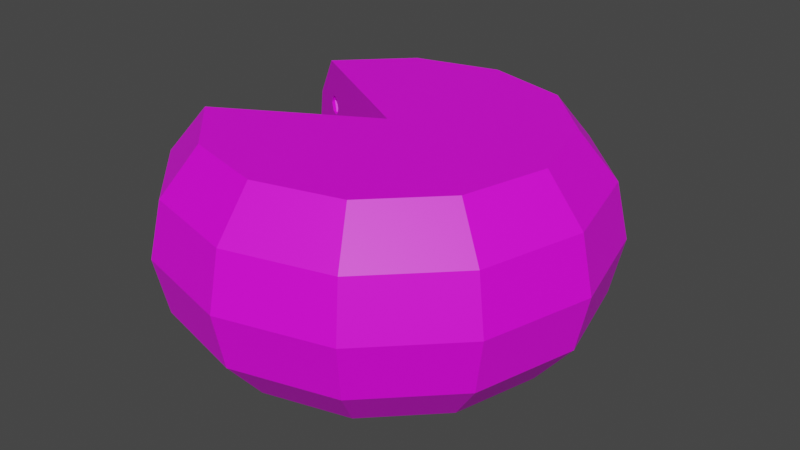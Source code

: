 # Source: Cheese_Big_Missing_Chunk_Holes.blend  (saved by Blender 2.91.10; exported with 4.5.12 LTS)
import bpy
from mathutils import Matrix  # noqa: F401  (used for matrix-valued properties, if any)

bpy.ops.wm.read_factory_settings(use_empty=True)
scene = bpy.context.scene
scene.name = 'Scene'

# ---- collections
col_collection = bpy.data.collections.new('Collection'); scene.collection.children.link(col_collection)

# ---- images (referenced by path relative to the original .blend; pixels are not part of the script)
import os
ASSET_DIR = os.environ.get("B2B_ASSET_DIR", "")  # directory of the original .blend (textures are referenced by path, not embedded)
HERE = os.path.dirname(os.path.abspath(__file__))  # packed textures are extracted next to this script under _unpacked/

def load_image(name, relpath, width, height, colorspace="sRGB"):
    """Load a texture the original file referenced (path relative to the .blend, or extracted next to this script)."""
    p = next((c for c in (os.path.join(HERE, relpath), os.path.join(ASSET_DIR, relpath)) if relpath and os.path.exists(c)), "")
    if p:
        img = bpy.data.images.load(p, check_existing=True)
        img.name = name
    else:  # same state as the original file: an image datablock whose file is absent (Cycles renders it pink)
        img = bpy.data.images.new(name, width, height)
        img.source = "FILE"
        img.filepath = "//" + (relpath or name)
    img.colorspace_settings.name = colorspace
    return img
img_color_png_007 = load_image('Color.png.007', 'Color.png', 1024, 1024, 'sRGB')

# ---- materials (node trees are filled in below, after node groups)
mat_material_007 = bpy.data.materials.new('Material.007')
mat_material_007.alpha_threshold = 0.0
mat_material_007.use_transparent_shadow = False
mat_material_007.line_color = (0.0, 0.0, 0.0, 1.0)

# ---- material node trees
mat_material_007.use_nodes = True; mat_material_007.node_tree.nodes.clear()
_N = mat_material_007.node_tree.nodes; _L = mat_material_007.node_tree.links
n0 = _N.new('ShaderNodeOutputMaterial'); n0.name = 'Material Output'; n0.location = (300, 300)
n1 = _N.new('ShaderNodeBsdfPrincipled'); n1.name = 'Principled BSDF'; n1.location = (10, 300)
n1.distribution = 'GGX'
n1.subsurface_method = 'BURLEY'
n1.inputs[3].default_value = 1.45
n1.inputs[27].default_value = (0.0, 0.0, 0.0, 1.0)
n1.inputs[28].default_value = 1.0
n2 = _N.new('ShaderNodeTexImage'); n2.name = 'Image Texture'; n2.location = (-280, 280)
n2.image = img_color_png_007
_L.new(n1.outputs[0], n0.inputs[0])
_L.new(n2.outputs[0], n1.inputs[0])
n0.is_active_output = True

# ---- world
world_world = bpy.data.worlds.new('World'); scene.world = world_world
world_world.use_nodes = True; world_world.node_tree.nodes.clear()
_N = world_world.node_tree.nodes; _L = world_world.node_tree.links
n0 = _N.new('ShaderNodeOutputWorld'); n0.name = 'World Output'; n0.location = (300, 300)
n1 = _N.new('ShaderNodeBackground'); n1.name = 'Background'; n1.location = (10, 300)
n1.inputs[0].default_value = (0.05088, 0.05088, 0.05088, 1.0)
_L.new(n1.outputs[0], n0.inputs[0])
n0.is_active_output = True
world_world.color = (0.05088, 0.05088, 0.05088)
world_world.use_sun_shadow = False
world_world.sun_shadow_jitter_overblur = 0.0

# ---- meshes
me_sphere_013 = bpy.data.meshes.new('Sphere.013')
me_sphere_013.from_pydata([(-0.2623, 0.1665, 0.03675), (-0.3171, 0.202, 0.1529), (-0.2455, 0.2297, 0.1529), (-0.197, 0.1701, 0.1529), (-0.2858, 0.2275, 0.3409), (-0.2116, 0.2077, 0.3409), (-0.2074, 0.131, 0.3409), (-0.2623, 0.1665, 0.457), (-0.1285, 0.1122, 0.5255), (-0.09957, 0.07316, 0.4497), (-0.135, 0.0961, 0.6764), (-0.08757, 0.08573, 0.6006), (-0.4315, 0.2551, 0.3952), (-0.4463, 0.2646, 0.4895), (-0.4141, 0.2796, 0.4579), (-0.3946, 0.2533, 0.4069), (-0.4185, 0.2687, 0.5595), (-0.3865, 0.2618, 0.5084), (-0.387, 0.2262, 0.4769), (-0.4017, 0.2358, 0.5712), (-0.1443, 0.1257, -0.4247), (-0.1203, 0.08853, -0.5352), (-0.1405, 0.1016, -0.2713), (-0.09674, 0.09489, -0.3819), (-0.458, 0.2722, -0.4612), (-0.4668, 0.2779, -0.3463), (-0.4339, 0.2964, -0.3944), (-0.4169, 0.2702, -0.4723), (-0.4312, 0.2794, -0.2863), (-0.4004, 0.2747, -0.3642), (-0.4037, 0.2371, -0.4124), (-0.4126, 0.2428, -0.2974), (-0.3409, 0.1928, -0.3613), (-0.3534, 0.2009, -0.1982), (-0.3066, 0.2272, -0.2665), (-0.2826, 0.19, -0.377), (-0.3028, 0.2031, -0.1132), (-0.2591, 0.1964, -0.2237), (-0.2863, -0.1824, -0.2817), (-0.2238, -0.1913, -0.1695), (-0.2755, -0.2446, -0.1695), (-0.3421, -0.2118, -0.1695), (-0.241, -0.2263, 0.01208), (-0.3141, -0.239, 0.01208), (-0.2305, -0.1529, 0.01208), (-0.2863, -0.1824, 0.1243), (-0.1404, -0.1054, 0.3658), (-0.08739, -0.1076, 0.3827), (-0.1185, -0.1427, 0.4559), (-0.1627, -0.1172, 0.5012), (-0.1123, -0.06037, 0.3827), (-0.07692, -0.1207, 0.5285), (-0.1235, -0.1266, 0.6017), (-0.1484, -0.07941, 0.6017), (-0.07306, -0.06984, 0.4832), (-0.09536, -0.08161, 0.6186), (-0.4224, -0.2542, 0.33), (-0.3867, -0.2557, 0.3413), (-0.4077, -0.2793, 0.3907), (-0.4374, -0.2621, 0.4211), (-0.3797, -0.2645, 0.4395), (-0.411, -0.2685, 0.4888), (-0.3771, -0.2303, 0.409), (-0.3921, -0.2382, 0.5001), (-0.1649, -0.1183, -0.5536), (-0.1086, -0.1206, -0.5688), (-0.135, -0.1543, -0.462), (-0.1777, -0.125, -0.396), (-0.08652, -0.1287, -0.4206), (-0.1292, -0.1315, -0.3139), (-0.08658, -0.07697, -0.4866), (-0.0993, -0.08369, -0.3291), (-0.4493, -0.2684, -0.4973), (-0.4096, -0.27, -0.508), (-0.4282, -0.2938, -0.4328), (-0.4583, -0.2731, -0.3862), (-0.3941, -0.2758, -0.4036), (-0.4242, -0.2777, -0.3283), (-0.3941, -0.2393, -0.4501), (-0.4031, -0.244, -0.3391), (-0.01025, 0.647, -0.0004183), (-0.01025, 0.5006, -0.8664), (0.2398, 0.4336, 0.8656), (0.2948, 0.5289, 0.4761), (0.313, 0.5604, -0.0004183), (0.2951, 0.5295, -0.4802), (0.2398, 0.4336, -0.8664), (-0.01025, 0.0006257, 0.8616), (0.4228, 0.2506, 0.8656), (0.5181, 0.3057, 0.4761), (0.5496, 0.3238, -0.0004183), (0.5186, 0.306, -0.4802), (0.4228, 0.2506, -0.8664), (0.4898, 0.0006257, 0.8656), (0.5998, 0.0006257, 0.4761), (0.6362, 0.0006258, -0.0004183), (0.6004, 0.0006258, -0.4802), (0.4898, 0.0006258, -0.8664), (0.4228, -0.2494, 0.8656), (0.5181, -0.3044, 0.4761), (0.5496, -0.3226, -0.0004183), (0.5186, -0.3047, -0.4802), (0.4228, -0.2494, -0.8664), (0.2398, -0.4324, 0.8656), (0.2948, -0.5277, 0.4761), (0.313, -0.5592, -0.0004183), (0.2951, -0.5282, -0.4802), (0.2398, -0.4324, -0.8664), (-0.01025, -0.4994, 0.8656), (-0.01025, -0.6094, 0.4761), (-0.01025, -0.6458, -0.0004183), (-0.01025, -0.61, -0.4802), (-0.01025, -0.4994, -0.8664), (-0.01025, 0.0006258, -0.8615), (-0.2602, -0.4324, 0.8656), (-0.3153, -0.5277, 0.4761), (-0.3335, -0.5592, -0.0004183), (-0.3156, -0.5282, -0.4802), (-0.2602, -0.4324, -0.8664), (-0.4433, -0.2494, 0.8656), (-0.5386, -0.3044, 0.4761), (-0.5701, -0.3226, -0.0004183), (-0.5391, -0.3047, -0.4802), (-0.4433, -0.2494, -0.8664), (-0.4433, 0.2506, 0.8656), (-0.5386, 0.3057, 0.4761), (-0.5701, 0.3238, -0.0004183), (-0.5391, 0.306, -0.4802), (-0.4433, 0.2506, -0.8664), (-0.2602, 0.4336, 0.8656), (-0.3153, 0.5289, 0.4761), (-0.3335, 0.5604, -0.0004183), (-0.3156, 0.5295, -0.4802), (-0.2602, 0.4336, -0.8664), (-0.01025, 0.5006, 0.8656), (-0.01025, 0.6107, 0.4761), (-0.01025, 0.6113, -0.4802), (-0.2516, -0.1387, -0.1695), (-0.2701, -0.1494, -0.2164), (-0.3936, -0.2207, 0.426), (-0.1485, -0.07922, 0.5996), (-0.1604, -0.08604, 0.4735), (-0.4341, -0.2441, -0.505), (-0.4259, -0.2393, -0.508), (-0.4004, -0.2246, 0.3492), (-0.3015, -0.1675, -0.2439), (-0.3388, -0.1891, -0.1695), (-0.1128, -0.05861, 0.3986), (-0.1169, -0.06095, 0.3899), (-0.4218, -0.237, 0.4907), (-0.4263, -0.2396, 0.4888), (-0.4583, -0.2581, -0.4055), (-0.4531, -0.2551, -0.4702), (-0.4001, -0.2245, 0.4669), (-0.1479, -0.07883, 0.6005), (-0.2475, -0.1364, -0.09851), (-0.1027, -0.05273, 0.5135), (-0.4198, -0.2359, -0.4937), (-0.3454, -0.1929, -0.07993), (-0.1359, -0.07192, -0.5683), (-0.1347, -0.07122, -0.5688), (-0.1099, -0.05689, 0.5588), (-0.4476, -0.2519, -0.3462), (-0.3401, -0.1898, 0.01208), (-0.1777, -0.09605, -0.433), (-0.1722, -0.09285, -0.5018), (-0.4401, -0.2475, -0.3283), (-0.2552, -0.1408, 0.01208), (-0.4059, -0.2278, 0.3399), (-0.4025, -0.2258, 0.3413), (-0.4086, -0.2294, -0.4277), (-0.319, -0.1777, 0.06545), (-0.1338, -0.0707, -0.5667), (-0.4319, -0.2428, -0.3313), (-0.4361, -0.2453, 0.4061), (-0.4286, -0.2409, 0.3606), (-0.29, -0.1609, 0.08554), (-0.157, -0.08409, -0.3189), (-0.4131, -0.232, -0.3697), (-0.1549, -0.08286, -0.3139), (-0.1519, -0.08113, 0.4217), (-0.4296, -0.2415, 0.4761), (-0.1131, -0.05878, -0.4456), (-0.1525, -0.08153, -0.3147), (-0.1178, -0.06148, -0.3856), (-0.1745, 0.09544, -0.5082), (-0.1862, 0.1022, -0.3636), (-0.2522, 0.1403, 0.08677), (-0.277, 0.1546, 0.07038), (-0.4188, 0.2365, -0.3147), (-0.4119, 0.2325, -0.4005), (-0.1461, 0.07904, 0.6764), (-0.1565, 0.08508, 0.6364), (-0.1673, 0.09128, 0.5952), (-0.09254, 0.04814, 0.5144), (-0.0881, 0.04557, 0.5649), (-0.1664, 0.09076, -0.5228), (-0.4312, 0.2437, -0.2924), (-0.2261, 0.1252, 0.1529), (-0.1076, 0.05686, -0.4779), (-0.1318, 0.07078, -0.5352), (-0.3158, 0.177, 0.1529), (-0.448, 0.2534, -0.2863), (-0.1821, 0.09982, -0.3413), (-0.1182, 0.06296, 0.6882), (-0.2194, 0.1214, 0.2693), (-0.3413, 0.1917, -0.359), (-0.3399, 0.191, -0.3619), (-0.3227, 0.181, 0.2541), (-0.1053, 0.05549, 0.6736), (-0.1526, 0.08284, -0.2713), (-0.2246, 0.1244, 0.3409), (-0.1005, 0.05275, -0.4358), (-0.2977, 0.1666, -0.377), (-0.3177, 0.1781, 0.3409), (-0.4364, 0.2467, 0.4154), (-0.4235, 0.2392, 0.4008), (-0.1219, 0.0651, -0.2824), (-0.267, 0.1489, 0.4245), (-0.4091, 0.2309, 0.4069), (-0.3536, 0.1988, -0.2009), (-0.1106, 0.05857, -0.3059), (-0.2946, 0.1648, 0.3995), (-0.266, 0.1483, -0.3015), (-0.4464, 0.2525, 0.4787), (-0.3981, 0.2246, 0.4489), (-0.3522, 0.1981, -0.1931), (-0.1391, 0.07503, 0.4371), (-0.1094, 0.0579, 0.4497), (-0.4621, 0.2615, -0.4388), (-0.4486, 0.2537, -0.4668), (-0.4422, 0.25, 0.5272), (-0.3186, 0.1787, -0.1132), (-0.4333, 0.2449, -0.4723), (-0.1503, 0.08151, 0.447), (-0.17, 0.09287, 0.5662), (-0.2635, 0.1468, -0.287), (-0.3948, 0.2226, 0.4845), (-0.468, 0.2649, -0.3629), (-0.4187, 0.2364, -0.4375), (-0.4337, 0.2451, 0.5595), (-0.2786, 0.1556, -0.1275), (-0.2754, 0.1537, -0.1343), (-0.4064, 0.2293, 0.5547), (-0.4598, 0.2602, -0.3142), (-0.4189, 0.2366, 0.5658)], [], [(113, 81, 86), (136, 80, 84, 85), (135, 134, 82, 83), (81, 136, 85, 86), (80, 135, 83, 84), (134, 87, 82), (83, 82, 88, 89), (86, 85, 91, 92), (84, 83, 89, 90), (82, 87, 88), (113, 86, 92), (85, 84, 90, 91), (92, 91, 96, 97), (90, 89, 94, 95), (88, 87, 93), (113, 92, 97), (91, 90, 95, 96), (89, 88, 93, 94), (97, 96, 101, 102), (95, 94, 99, 100), (93, 87, 98), (113, 97, 102), (96, 95, 100, 101), (94, 93, 98, 99), (102, 101, 106, 107), (100, 99, 104, 105), (98, 87, 103), (113, 102, 107), (101, 100, 105, 106), (99, 98, 103, 104), (107, 106, 111, 112), (105, 104, 109, 110), (103, 87, 108), (113, 107, 112), (106, 105, 110, 111), (104, 103, 108, 109), (110, 109, 115, 116), (108, 87, 114), (113, 112, 118), (111, 110, 116, 117), (109, 108, 114, 115), (112, 111, 117, 118), (114, 87, 119), (113, 118, 123), (117, 116, 121, 122), (115, 114, 119, 120), (118, 117, 122, 123), (116, 115, 120, 121), (113, 128, 133), (127, 126, 131, 132), (125, 124, 129, 130), (128, 127, 132, 133), (126, 125, 130, 131), (124, 87, 129), (132, 131, 80, 136), (130, 129, 134, 135), (133, 132, 136, 81), (131, 130, 135, 80), (129, 87, 134), (113, 133, 81), (39, 38, 40), (39, 137, 138, 38), (41, 40, 38), (146, 41, 38, 145), (38, 138, 145), (137, 39, 44, 155), (42, 39, 40), (43, 40, 41), (158, 41, 146), (42, 44, 39), (43, 42, 40), (158, 163, 43, 41), (167, 155, 44), (45, 44, 42), (45, 42, 43), (171, 45, 43, 163), (45, 171, 176), (167, 44, 45, 176), (48, 47, 46), (50, 46, 47), (49, 48, 46), (180, 141, 49, 46), (180, 46, 50, 148), (54, 50, 47), (48, 51, 47), (52, 48, 49), (140, 53, 49, 141), (147, 148, 50), (51, 54, 47), (52, 51, 48), (52, 49, 53), (154, 53, 140), (50, 54, 156, 147), (55, 54, 51), (52, 55, 51), (53, 55, 52), (161, 55, 53, 154), (156, 54, 55, 161), (58, 57, 56), (168, 56, 57, 169), (59, 58, 56), (175, 174, 59, 56), (175, 56, 168), (169, 57, 62, 144), (58, 60, 57), (61, 58, 59), (59, 174, 181), (60, 62, 57), (61, 60, 58), (181, 150, 61, 59), (139, 144, 62), (63, 62, 60), (61, 63, 60), (149, 63, 61, 150), (153, 63, 149), (139, 62, 63, 153), (66, 65, 64), (159, 64, 65, 160), (67, 66, 64), (165, 164, 67, 64), (165, 64, 159), (160, 65, 70, 172), (66, 68, 65), (67, 69, 66), (67, 164, 177), (68, 70, 65), (69, 68, 66), (177, 179, 69, 67), (70, 182, 172), (71, 70, 68), (69, 71, 68), (183, 71, 69, 179), (184, 71, 183), (182, 70, 71, 184), (74, 73, 72), (142, 72, 73, 143), (75, 74, 72), (152, 151, 75, 72), (152, 72, 142), (73, 78, 157, 143), (74, 76, 73), (75, 77, 74), (75, 151, 162), (76, 78, 73), (77, 76, 74), (162, 166, 77, 75), (170, 157, 78), (79, 78, 76), (77, 79, 76), (173, 79, 77, 166), (178, 79, 173), (170, 78, 79, 178), (138, 137, 179, 177), (179, 137, 155, 167, 176, 148, 147, 156, 161, 154, 87, 113, 123, 122, 152, 142, 143, 157, 170, 178, 173, 166, 121, 163, 158, 146, 145, 138, 177, 164, 165, 159, 160, 172, 182, 184, 183), (151, 152, 122, 121, 166, 162), (181, 120, 119, 87, 154, 140, 141, 180, 148, 176, 171, 163, 121, 168, 169, 144, 139, 153, 149, 150), (175, 168, 121, 120, 181, 174), (0, 188, 187), (187, 198, 3, 0), (0, 1, 201, 188), (1, 0, 2), (3, 2, 0), (3, 198, 205, 6), (208, 201, 1), (4, 1, 2), (5, 2, 3), (211, 6, 205), (208, 1, 4, 214), (4, 2, 5), (6, 5, 3), (6, 211, 218, 7), (222, 7, 218), (214, 4, 7, 222), (7, 4, 5), (7, 5, 6), (228, 9, 227), (234, 8, 235), (227, 9, 8, 234), (194, 9, 228), (8, 10, 193, 235), (8, 9, 11), (193, 10, 191, 192), (10, 8, 11), (194, 195, 11, 9), (10, 204, 191), (10, 11, 209, 204), (11, 195, 209), (215, 216, 12), (219, 15, 12, 216), (12, 13, 224, 215), (13, 12, 14), (14, 12, 15), (15, 219, 225, 18), (231, 224, 13), (16, 13, 14), (14, 15, 17), (237, 18, 225), (231, 13, 16, 240), (16, 14, 17), (18, 17, 15), (18, 237, 243, 19), (245, 19, 243), (245, 240, 16, 19), (19, 16, 17), (19, 17, 18), (200, 21, 196), (185, 20, 186), (196, 21, 20, 185), (199, 21, 200), (20, 22, 203, 186), (20, 21, 23), (203, 22, 210), (22, 20, 23), (199, 212, 23, 21), (217, 210, 22), (22, 23, 221, 217), (221, 23, 212), (229, 230, 24), (233, 27, 24, 230), (24, 25, 238, 229), (25, 24, 26), (26, 24, 27), (27, 233, 239, 30), (244, 238, 25), (25, 26, 28), (26, 27, 29), (190, 30, 239), (244, 25, 28, 202), (28, 26, 29), (30, 29, 27), (30, 190, 189, 31), (197, 31, 189), (197, 202, 28, 31), (31, 28, 29), (31, 29, 30), (206, 207, 32), (213, 35, 32, 207), (206, 32, 33, 220), (33, 32, 34), (34, 32, 35), (223, 35, 213), (226, 220, 33), (33, 34, 36), (34, 35, 37), (226, 33, 36, 232), (36, 34, 37), (223, 236, 37, 35), (241, 232, 36), (36, 37, 242, 241), (37, 236, 242), (224, 125, 126, 127, 229, 238, 244, 202, 197, 189, 190, 206, 220, 226, 232, 188, 201, 208, 214, 222, 218, 211, 234, 235, 193, 192, 243, 237, 225, 219, 216, 215), (207, 206, 190, 239, 233, 230, 229, 127, 128, 113, 87, 124, 125, 224, 231, 240, 245, 243, 192, 191, 204, 209, 195, 194, 228, 227, 234, 211, 205, 198, 187, 188, 232, 241, 242, 236, 203, 210, 217, 221, 212, 199, 200, 196, 185, 186, 223, 213), (223, 186, 203, 236)])
_uv = me_sphere_013.uv_layers.new(name='UVMap')
_uv.uv.foreach_set('vector', [0.5815, 0.3791, 0.5817, 0.3798, 0.5813, 0.3798, 0.5817, 0.3803, 0.5817, 0.3811, 0.5813, 0.3811, 0.5813, 0.3803, 0.5817, 0.3819, 0.5817, 0.3824, 0.5813, 0.3824, 0.5813, 0.3819, 0.5817, 0.3798, 0.5817, 0.3803, 0.5813, 0.3803, 0.5813, 0.3798, 0.5817, 0.3811, 0.5817, 0.3819, 0.5813, 0.3819, 0.5813, 0.3811, 0.5817, 0.3824, 0.5815, 0.3831, 0.5813, 0.3824, 0.5813, 0.3819, 0.5813, 0.3824, 0.581, 0.3824, 0.581, 0.3819, 0.5813, 0.3798, 0.5813, 0.3803, 0.581, 0.3803, 0.581, 0.3798, 0.5813, 0.3811, 0.5813, 0.3819, 0.581, 0.3819, 0.581, 0.3811, 0.5813, 0.3824, 0.5812, 0.3831, 0.581, 0.3824, 0.5812, 0.3791, 0.5813, 0.3798, 0.581, 0.3798, 0.5813, 0.3803, 0.5813, 0.3811, 0.581, 0.3811, 0.581, 0.3803, 0.581, 0.3798, 0.581, 0.3803, 0.5807, 0.3803, 0.5807, 0.3798, 0.581, 0.3811, 0.581, 0.3819, 0.5807, 0.3819, 0.5807, 0.3811, 0.581, 0.3824, 0.5808, 0.3831, 0.5807, 0.3824, 0.5808, 0.3791, 0.581, 0.3798, 0.5807, 0.3798, 0.581, 0.3803, 0.581, 0.3811, 0.5807, 0.3811, 0.5807, 0.3803, 0.581, 0.3819, 0.581, 0.3824, 0.5807, 0.3824, 0.5807, 0.3819, 0.5807, 0.3798, 0.5807, 0.3803, 0.5804, 0.3803, 0.5804, 0.3798, 0.5807, 0.3811, 0.5807, 0.3819, 0.5804, 0.3819, 0.5804, 0.3811, 0.5807, 0.3824, 0.5805, 0.3831, 0.5804, 0.3824, 0.5805, 0.3791, 0.5807, 0.3798, 0.5804, 0.3798, 0.5807, 0.3803, 0.5807, 0.3811, 0.5804, 0.3811, 0.5804, 0.3803, 0.5807, 0.3819, 0.5807, 0.3824, 0.5804, 0.3824, 0.5804, 0.3819, 0.5804, 0.3798, 0.5804, 0.3803, 0.58, 0.3803, 0.58, 0.3798, 0.5804, 0.3811, 0.5804, 0.3819, 0.58, 0.3819, 0.58, 0.3811, 0.5804, 0.3824, 0.5802, 0.3831, 0.58, 0.3824, 0.5802, 0.3791, 0.5804, 0.3798, 0.58, 0.3798, 0.5804, 0.3803, 0.5804, 0.3811, 0.58, 0.3811, 0.58, 0.3803, 0.5804, 0.3819, 0.5804, 0.3824, 0.58, 0.3824, 0.58, 0.3819, 0.58, 0.3798, 0.58, 0.3803, 0.5797, 0.3803, 0.5797, 0.3798, 0.58, 0.3811, 0.58, 0.3819, 0.5797, 0.3819, 0.5797, 0.3811, 0.58, 0.3824, 0.5799, 0.3831, 0.5797, 0.3824, 0.5799, 0.3791, 0.58, 0.3798, 0.5797, 0.3798, 0.58, 0.3803, 0.58, 0.3811, 0.5797, 0.3811, 0.5797, 0.3803, 0.58, 0.3819, 0.58, 0.3824, 0.5797, 0.3824, 0.5797, 0.3819, 0.5797, 0.3811, 0.5797, 0.3819, 0.5794, 0.3819, 0.5794, 0.3811, 0.5797, 0.3824, 0.5795, 0.3831, 0.5794, 0.3824, 0.5795, 0.3791, 0.5797, 0.3798, 0.5794, 0.3798, 0.5797, 0.3803, 0.5797, 0.3811, 0.5794, 0.3811, 0.5794, 0.3803, 0.5797, 0.3819, 0.5797, 0.3824, 0.5794, 0.3824, 0.5794, 0.3819, 0.5797, 0.3798, 0.5797, 0.3803, 0.5794, 0.3803, 0.5794, 0.3798, 0.5794, 0.3824, 0.5792, 0.3831, 0.579, 0.3824, 0.5792, 0.3791, 0.5794, 0.3798, 0.579, 0.3798, 0.5794, 0.3803, 0.5794, 0.3811, 0.579, 0.3811, 0.579, 0.3803, 0.5794, 0.3819, 0.5794, 0.3824, 0.579, 0.3824, 0.579, 0.3819, 0.5794, 0.3798, 0.5794, 0.3803, 0.579, 0.3803, 0.579, 0.3798, 0.5794, 0.3811, 0.5794, 0.3819, 0.579, 0.3819, 0.579, 0.3811, 0.5822, 0.3791, 0.5823, 0.3798, 0.582, 0.3798, 0.5823, 0.3803, 0.5823, 0.3811, 0.582, 0.3811, 0.582, 0.3803, 0.5823, 0.3819, 0.5823, 0.3824, 0.582, 0.3824, 0.582, 0.3819, 0.5823, 0.3798, 0.5823, 0.3803, 0.582, 0.3803, 0.582, 0.3798, 0.5823, 0.3811, 0.5823, 0.3819, 0.582, 0.3819, 0.582, 0.3811, 0.5823, 0.3824, 0.5822, 0.3831, 0.582, 0.3824, 0.582, 0.3803, 0.582, 0.3811, 0.5817, 0.3811, 0.5817, 0.3803, 0.582, 0.3819, 0.582, 0.3824, 0.5817, 0.3824, 0.5817, 0.3819, 0.582, 0.3798, 0.582, 0.3803, 0.5817, 0.3803, 0.5817, 0.3798, 0.582, 0.3811, 0.582, 0.3819, 0.5817, 0.3819, 0.5817, 0.3811, 0.582, 0.3824, 0.5818, 0.3831, 0.5817, 0.3824, 0.5818, 0.3791, 0.582, 0.3798, 0.5817, 0.3798, 0.5816, 0.3797, 0.5819, 0.3791, 0.5823, 0.3797, 0.5816, 0.3797, 0.581, 0.3797, 0.581, 0.3795, 0.5812, 0.3791, 0.5794, 0.3797, 0.5787, 0.3797, 0.5791, 0.3791, 0.5796, 0.3797, 0.5794, 0.3797, 0.5798, 0.3791, 0.5799, 0.3793, 0.5805, 0.3791, 0.5807, 0.3795, 0.5804, 0.3793, 0.581, 0.3797, 0.5816, 0.3797, 0.5812, 0.3804, 0.581, 0.38, 0.5819, 0.3804, 0.5816, 0.3797, 0.5823, 0.3797, 0.5791, 0.3804, 0.5787, 0.3797, 0.5794, 0.3797, 0.5796, 0.3801, 0.5794, 0.3797, 0.5796, 0.3797, 0.5819, 0.3804, 0.5812, 0.3804, 0.5816, 0.3797, 0.5827, 0.3804, 0.5819, 0.3804, 0.5823, 0.3797, 0.5796, 0.3801, 0.5796, 0.3804, 0.5791, 0.3804, 0.5794, 0.3797, 0.581, 0.3804, 0.581, 0.38, 0.5812, 0.3804, 0.5816, 0.381, 0.5812, 0.3804, 0.5819, 0.3804, 0.5823, 0.381, 0.5819, 0.3804, 0.5827, 0.3804, 0.5796, 0.3807, 0.5794, 0.381, 0.5791, 0.3804, 0.5796, 0.3804, 0.5801, 0.381, 0.58, 0.3807, 0.5803, 0.3808, 0.581, 0.3804, 0.5812, 0.3804, 0.5809, 0.381, 0.5807, 0.3808, 0.5823, 0.3797, 0.5816, 0.3797, 0.5819, 0.3791, 0.5809, 0.3797, 0.5812, 0.3791, 0.5816, 0.3797, 0.5794, 0.3797, 0.5787, 0.3797, 0.5791, 0.3791, 0.58, 0.3795, 0.5799, 0.3797, 0.5794, 0.3797, 0.5798, 0.3791, 0.5803, 0.3795, 0.5805, 0.3791, 0.5809, 0.3797, 0.5808, 0.3797, 0.5812, 0.3804, 0.5809, 0.3797, 0.5816, 0.3797, 0.5823, 0.3797, 0.5819, 0.3804, 0.5816, 0.3797, 0.5791, 0.3804, 0.5787, 0.3797, 0.5794, 0.3797, 0.5798, 0.3804, 0.5798, 0.3804, 0.5794, 0.3797, 0.5799, 0.3797, 0.5808, 0.3798, 0.5808, 0.3797, 0.5809, 0.3797, 0.5819, 0.3804, 0.5812, 0.3804, 0.5816, 0.3797, 0.5827, 0.3804, 0.5819, 0.3804, 0.5823, 0.3797, 0.5791, 0.3804, 0.5794, 0.3797, 0.5798, 0.3804, 0.5798, 0.3804, 0.5798, 0.3804, 0.5798, 0.3804, 0.5809, 0.3797, 0.5812, 0.3804, 0.5807, 0.3804, 0.5808, 0.3798, 0.5816, 0.381, 0.5812, 0.3804, 0.5819, 0.3804, 0.5827, 0.3804, 0.5823, 0.381, 0.5819, 0.3804, 0.5798, 0.3804, 0.5794, 0.381, 0.5791, 0.3804, 0.5804, 0.3806, 0.5801, 0.381, 0.5798, 0.3804, 0.5798, 0.3804, 0.5807, 0.3804, 0.5812, 0.3804, 0.5809, 0.381, 0.5806, 0.3806, 0.5823, 0.3797, 0.5816, 0.3797, 0.5819, 0.3791, 0.5809, 0.3797, 0.5812, 0.3791, 0.5816, 0.3797, 0.5809, 0.3797, 0.5794, 0.3797, 0.5787, 0.3797, 0.5791, 0.3791, 0.58, 0.3794, 0.5798, 0.3797, 0.5794, 0.3797, 0.5798, 0.3791, 0.5803, 0.3794, 0.5805, 0.3791, 0.5808, 0.3797, 0.5809, 0.3797, 0.5816, 0.3797, 0.5812, 0.3804, 0.5809, 0.3798, 0.5823, 0.3797, 0.5819, 0.3804, 0.5816, 0.3797, 0.5791, 0.3804, 0.5787, 0.3797, 0.5794, 0.3797, 0.5794, 0.3797, 0.5798, 0.3797, 0.5797, 0.3803, 0.5819, 0.3804, 0.5812, 0.3804, 0.5816, 0.3797, 0.5827, 0.3804, 0.5819, 0.3804, 0.5823, 0.3797, 0.5797, 0.3803, 0.5797, 0.3804, 0.5791, 0.3804, 0.5794, 0.3797, 0.5808, 0.3804, 0.5809, 0.3798, 0.5812, 0.3804, 0.5816, 0.381, 0.5812, 0.3804, 0.5819, 0.3804, 0.5827, 0.3804, 0.5823, 0.381, 0.5819, 0.3804, 0.5797, 0.3805, 0.5794, 0.381, 0.5791, 0.3804, 0.5797, 0.3804, 0.5803, 0.3807, 0.5801, 0.381, 0.5798, 0.3805, 0.5808, 0.3804, 0.5812, 0.3804, 0.5809, 0.381, 0.5807, 0.3807, 0.5823, 0.3797, 0.5816, 0.3797, 0.5819, 0.3791, 0.5809, 0.3797, 0.5812, 0.3791, 0.5816, 0.3797, 0.5809, 0.3797, 0.5794, 0.3797, 0.5787, 0.3797, 0.5791, 0.3791, 0.58, 0.3795, 0.5798, 0.3797, 0.5794, 0.3797, 0.5798, 0.3791, 0.5803, 0.3795, 0.5805, 0.3791, 0.5809, 0.3797, 0.5809, 0.3797, 0.5816, 0.3797, 0.5812, 0.3804, 0.5809, 0.3798, 0.5823, 0.3797, 0.5819, 0.3804, 0.5816, 0.3797, 0.5794, 0.3797, 0.5791, 0.3804, 0.5787, 0.3797, 0.5794, 0.3797, 0.5798, 0.3797, 0.5798, 0.3803, 0.5819, 0.3804, 0.5812, 0.3804, 0.5816, 0.3797, 0.5827, 0.3804, 0.5819, 0.3804, 0.5823, 0.3797, 0.5798, 0.3803, 0.5798, 0.3804, 0.5791, 0.3804, 0.5794, 0.3797, 0.5812, 0.3804, 0.5808, 0.3804, 0.5809, 0.3798, 0.5816, 0.381, 0.5812, 0.3804, 0.5819, 0.3804, 0.5827, 0.3804, 0.5823, 0.381, 0.5819, 0.3804, 0.5798, 0.3804, 0.5794, 0.381, 0.5791, 0.3804, 0.5798, 0.3804, 0.5804, 0.3806, 0.5801, 0.381, 0.5798, 0.3804, 0.5808, 0.3804, 0.5812, 0.3804, 0.5809, 0.381, 0.5806, 0.3806, 0.5823, 0.3797, 0.5816, 0.3797, 0.5819, 0.3791, 0.581, 0.3796, 0.5812, 0.3791, 0.5816, 0.3797, 0.581, 0.3797, 0.5794, 0.3797, 0.5787, 0.3797, 0.5791, 0.3791, 0.5799, 0.3794, 0.5797, 0.3797, 0.5794, 0.3797, 0.5798, 0.3791, 0.5803, 0.3794, 0.5805, 0.3791, 0.5808, 0.3796, 0.5816, 0.3797, 0.5812, 0.3804, 0.5809, 0.3799, 0.581, 0.3797, 0.5823, 0.3797, 0.5819, 0.3804, 0.5816, 0.3797, 0.5794, 0.3797, 0.5791, 0.3804, 0.5787, 0.3797, 0.5794, 0.3797, 0.5797, 0.3797, 0.5797, 0.3802, 0.5819, 0.3804, 0.5812, 0.3804, 0.5816, 0.3797, 0.5827, 0.3804, 0.5819, 0.3804, 0.5823, 0.3797, 0.5797, 0.3802, 0.5797, 0.3804, 0.5791, 0.3804, 0.5794, 0.3797, 0.5809, 0.3804, 0.5809, 0.3799, 0.5812, 0.3804, 0.5816, 0.381, 0.5812, 0.3804, 0.5819, 0.3804, 0.5827, 0.3804, 0.5823, 0.381, 0.5819, 0.3804, 0.5797, 0.3805, 0.5794, 0.381, 0.5791, 0.3804, 0.5797, 0.3804, 0.5803, 0.3807, 0.5801, 0.381, 0.5799, 0.3805, 0.5809, 0.3804, 0.5812, 0.3804, 0.5809, 0.381, 0.5807, 0.3807, 0.58, 0.3807, 0.5801, 0.3808, 0.5806, 0.3804, 0.5806, 0.3804, 0.5806, 0.3804, 0.5801, 0.3808, 0.58, 0.3809, 0.5799, 0.3811, 0.5797, 0.3813, 0.5798, 0.3819, 0.5798, 0.382, 0.5796, 0.3822, 0.5796, 0.3823, 0.5795, 0.3824, 0.5792, 0.3831, 0.5822, 0.3791, 0.579, 0.3798, 0.579, 0.3803, 0.5794, 0.3803, 0.5794, 0.3802, 0.5795, 0.3802, 0.5795, 0.3802, 0.5796, 0.3803, 0.5795, 0.3804, 0.5795, 0.3805, 0.5794, 0.3805, 0.579, 0.3811, 0.5797, 0.3811, 0.5797, 0.381, 0.5798, 0.3808, 0.5799, 0.3806, 0.58, 0.3807, 0.5806, 0.3804, 0.5806, 0.3802, 0.5807, 0.3801, 0.581, 0.3799, 0.581, 0.3799, 0.581, 0.3799, 0.581, 0.3801, 0.5809, 0.3803, 0.5806, 0.3804, 0.5794, 0.3804, 0.5794, 0.3803, 0.579, 0.3803, 0.579, 0.3811, 0.5794, 0.3805, 0.5794, 0.3805, 0.5792, 0.3819, 0.579, 0.3819, 0.579, 0.3824, 0.5792, 0.3831, 0.5795, 0.3824, 0.5795, 0.3824, 0.5796, 0.3821, 0.5797, 0.382, 0.5798, 0.3819, 0.5797, 0.3813, 0.5797, 0.3812, 0.5797, 0.3811, 0.579, 0.3811, 0.5793, 0.3817, 0.5793, 0.3817, 0.5793, 0.3817, 0.5793, 0.3819, 0.5793, 0.3819, 0.5792, 0.382, 0.5792, 0.382, 0.5793, 0.3817, 0.5793, 0.3817, 0.579, 0.3811, 0.579, 0.3819, 0.5792, 0.3819, 0.5792, 0.3818, 0.5819, 0.3791, 0.582, 0.3793, 0.5818, 0.3794, 0.5814, 0.3794, 0.5814, 0.3797, 0.5809, 0.3797, 0.5812, 0.3791, 0.5791, 0.3791, 0.5794, 0.3797, 0.5792, 0.3797, 0.579, 0.3793, 0.5794, 0.3797, 0.5798, 0.3791, 0.5801, 0.3797, 0.5809, 0.3797, 0.5801, 0.3797, 0.5805, 0.3791, 0.5809, 0.3797, 0.5814, 0.3797, 0.5814, 0.3801, 0.5812, 0.3804, 0.5792, 0.3801, 0.5792, 0.3797, 0.5794, 0.3797, 0.5798, 0.3804, 0.5794, 0.3797, 0.5801, 0.3797, 0.5805, 0.3804, 0.5801, 0.3797, 0.5809, 0.3797, 0.5814, 0.3804, 0.5812, 0.3804, 0.5814, 0.3801, 0.5792, 0.3801, 0.5794, 0.3797, 0.5798, 0.3804, 0.5792, 0.3804, 0.5798, 0.3804, 0.5801, 0.3797, 0.5805, 0.3804, 0.5812, 0.3804, 0.5805, 0.3804, 0.5809, 0.3797, 0.5812, 0.3804, 0.5814, 0.3804, 0.5817, 0.3808, 0.5816, 0.381, 0.5825, 0.3807, 0.5823, 0.381, 0.5822, 0.3808, 0.5792, 0.3804, 0.5798, 0.3804, 0.5794, 0.381, 0.5792, 0.3807, 0.5801, 0.381, 0.5798, 0.3804, 0.5805, 0.3804, 0.5809, 0.381, 0.5805, 0.3804, 0.5812, 0.3804, 0.5811, 0.3797, 0.5809, 0.3797, 0.5811, 0.3793, 0.5798, 0.3792, 0.5801, 0.3797, 0.5795, 0.3797, 0.5806, 0.3793, 0.5809, 0.3797, 0.5801, 0.3797, 0.5804, 0.3792, 0.5811, 0.3801, 0.5809, 0.3797, 0.5811, 0.3797, 0.5801, 0.3797, 0.5798, 0.3804, 0.5795, 0.3799, 0.5795, 0.3797, 0.5801, 0.3797, 0.5809, 0.3797, 0.5805, 0.3804, 0.5795, 0.3799, 0.5798, 0.3804, 0.5795, 0.3804, 0.5795, 0.3801, 0.5798, 0.3804, 0.5801, 0.3797, 0.5805, 0.3804, 0.5811, 0.3801, 0.581, 0.3804, 0.5805, 0.3804, 0.5809, 0.3797, 0.5798, 0.3804, 0.5795, 0.3808, 0.5795, 0.3804, 0.5798, 0.3804, 0.5805, 0.3804, 0.5802, 0.3809, 0.58, 0.3808, 0.5805, 0.3804, 0.581, 0.3804, 0.5808, 0.3809, 0.5821, 0.3793, 0.5818, 0.3794, 0.5819, 0.3791, 0.5814, 0.3797, 0.5809, 0.3797, 0.5812, 0.3791, 0.5814, 0.3794, 0.5791, 0.3791, 0.5794, 0.3797, 0.5792, 0.3797, 0.5789, 0.3793, 0.5794, 0.3797, 0.5798, 0.3791, 0.5801, 0.3797, 0.5801, 0.3797, 0.5805, 0.3791, 0.5809, 0.3797, 0.5809, 0.3797, 0.5814, 0.3797, 0.5814, 0.3801, 0.5812, 0.3804, 0.5792, 0.3801, 0.5792, 0.3797, 0.5794, 0.3797, 0.5798, 0.3804, 0.5794, 0.3797, 0.5801, 0.3797, 0.5801, 0.3797, 0.5809, 0.3797, 0.5805, 0.3804, 0.5814, 0.3804, 0.5812, 0.3804, 0.5814, 0.3801, 0.5792, 0.3801, 0.5794, 0.3797, 0.5798, 0.3804, 0.5792, 0.3804, 0.5798, 0.3804, 0.5801, 0.3797, 0.5805, 0.3804, 0.5812, 0.3804, 0.5805, 0.3804, 0.5809, 0.3797, 0.5812, 0.3804, 0.5814, 0.3804, 0.5817, 0.3808, 0.5816, 0.381, 0.5825, 0.3807, 0.5823, 0.381, 0.5822, 0.3808, 0.5793, 0.3807, 0.5792, 0.3804, 0.5798, 0.3804, 0.5794, 0.381, 0.5801, 0.381, 0.5798, 0.3804, 0.5805, 0.3804, 0.5809, 0.381, 0.5805, 0.3804, 0.5812, 0.3804, 0.5811, 0.3797, 0.5809, 0.3797, 0.5811, 0.3793, 0.5798, 0.3792, 0.5801, 0.3797, 0.5795, 0.3797, 0.5806, 0.3793, 0.5809, 0.3797, 0.5801, 0.3797, 0.5805, 0.3792, 0.5811, 0.3802, 0.5809, 0.3797, 0.5811, 0.3797, 0.5801, 0.3797, 0.5798, 0.3804, 0.5795, 0.3799, 0.5795, 0.3797, 0.5801, 0.3797, 0.5809, 0.3797, 0.5805, 0.3804, 0.5795, 0.3799, 0.5798, 0.3804, 0.5795, 0.3804, 0.5798, 0.3804, 0.5801, 0.3797, 0.5805, 0.3804, 0.5811, 0.3802, 0.5811, 0.3804, 0.5805, 0.3804, 0.5809, 0.3797, 0.5795, 0.3808, 0.5795, 0.3804, 0.5798, 0.3804, 0.5798, 0.3804, 0.5805, 0.3804, 0.5802, 0.3809, 0.58, 0.3808, 0.5808, 0.3809, 0.5805, 0.3804, 0.5811, 0.3804, 0.5821, 0.3793, 0.5818, 0.3794, 0.5819, 0.3791, 0.5814, 0.3797, 0.5809, 0.3797, 0.5812, 0.3791, 0.5814, 0.3794, 0.5791, 0.3791, 0.5794, 0.3797, 0.5792, 0.3797, 0.5789, 0.3793, 0.5794, 0.3797, 0.5798, 0.3791, 0.5801, 0.3797, 0.5801, 0.3797, 0.5805, 0.3791, 0.5809, 0.3797, 0.5809, 0.3797, 0.5814, 0.3797, 0.5814, 0.3801, 0.5812, 0.3804, 0.5792, 0.3801, 0.5792, 0.3797, 0.5794, 0.3797, 0.5794, 0.3797, 0.5801, 0.3797, 0.5798, 0.3804, 0.5801, 0.3797, 0.5809, 0.3797, 0.5805, 0.3804, 0.5814, 0.3804, 0.5812, 0.3804, 0.5814, 0.3801, 0.5792, 0.3801, 0.5794, 0.3797, 0.5798, 0.3804, 0.5792, 0.3804, 0.5798, 0.3804, 0.5801, 0.3797, 0.5805, 0.3804, 0.5812, 0.3804, 0.5805, 0.3804, 0.5809, 0.3797, 0.5812, 0.3804, 0.5814, 0.3804, 0.5817, 0.3808, 0.5816, 0.381, 0.5825, 0.3807, 0.5823, 0.381, 0.5822, 0.3808, 0.5793, 0.3807, 0.5792, 0.3804, 0.5798, 0.3804, 0.5794, 0.381, 0.5801, 0.381, 0.5798, 0.3804, 0.5805, 0.3804, 0.5809, 0.381, 0.5805, 0.3804, 0.5812, 0.3804, 0.5819, 0.3791, 0.5819, 0.3791, 0.5819, 0.3791, 0.5812, 0.3797, 0.5809, 0.3797, 0.5812, 0.3791, 0.5812, 0.3791, 0.5791, 0.3791, 0.5791, 0.3791, 0.5794, 0.3797, 0.5794, 0.3797, 0.5794, 0.3797, 0.5798, 0.3791, 0.5801, 0.3797, 0.5801, 0.3797, 0.5805, 0.3791, 0.5809, 0.3797, 0.5812, 0.3803, 0.5809, 0.3797, 0.5812, 0.3797, 0.5794, 0.3798, 0.5794, 0.3797, 0.5794, 0.3797, 0.5794, 0.3797, 0.5801, 0.3797, 0.5798, 0.3804, 0.5801, 0.3797, 0.5809, 0.3797, 0.5805, 0.3804, 0.5794, 0.3798, 0.5794, 0.3797, 0.5798, 0.3804, 0.5794, 0.3804, 0.5798, 0.3804, 0.5801, 0.3797, 0.5805, 0.3804, 0.5812, 0.3803, 0.5812, 0.3804, 0.5805, 0.3804, 0.5809, 0.3797, 0.5795, 0.3809, 0.5794, 0.3804, 0.5798, 0.3804, 0.5798, 0.3804, 0.5805, 0.3804, 0.5802, 0.381, 0.5801, 0.3809, 0.5805, 0.3804, 0.5812, 0.3804, 0.5808, 0.381, 0.5823, 0.3819, 0.5823, 0.3819, 0.5823, 0.3811, 0.5823, 0.3803, 0.5823, 0.3803, 0.5823, 0.3805, 0.5823, 0.3806, 0.5823, 0.3806, 0.5823, 0.3806, 0.5823, 0.3805, 0.5823, 0.3804, 0.5823, 0.3804, 0.5823, 0.3807, 0.5823, 0.3807, 0.5823, 0.3809, 0.5822, 0.3812, 0.5823, 0.3814, 0.5823, 0.3816, 0.5823, 0.3817, 0.5823, 0.3819, 0.5822, 0.3819, 0.5822, 0.3818, 0.5822, 0.382, 0.5822, 0.3823, 0.5822, 0.3823, 0.5822, 0.3824, 0.5823, 0.3821, 0.5823, 0.382, 0.5823, 0.3819, 0.5823, 0.3818, 0.5823, 0.3818, 0.5823, 0.3818, 0.5823, 0.3804, 0.5823, 0.3804, 0.5823, 0.3804, 0.5823, 0.3803, 0.5823, 0.3803, 0.5823, 0.3803, 0.5823, 0.3803, 0.5823, 0.3803, 0.5823, 0.3798, 0.5822, 0.3791, 0.5822, 0.3831, 0.5823, 0.3824, 0.5823, 0.3819, 0.5823, 0.3819, 0.5823, 0.382, 0.5823, 0.3821, 0.5823, 0.3821, 0.5823, 0.3821, 0.5822, 0.3824, 0.5822, 0.3825, 0.5822, 0.3826, 0.5822, 0.3826, 0.5822, 0.3823, 0.5822, 0.3822, 0.5822, 0.3821, 0.5822, 0.382, 0.5822, 0.382, 0.5822, 0.3818, 0.5822, 0.3816, 0.5822, 0.3814, 0.5822, 0.3813, 0.5822, 0.3812, 0.5823, 0.3809, 0.5822, 0.3809, 0.5822, 0.3808, 0.5822, 0.3805, 0.5822, 0.3804, 0.5822, 0.3805, 0.5822, 0.3805, 0.5822, 0.3804, 0.5822, 0.3802, 0.5822, 0.3801, 0.5822, 0.38, 0.5822, 0.38, 0.5822, 0.3801, 0.5822, 0.3804, 0.5822, 0.3805, 0.5823, 0.3804, 0.5822, 0.3805, 0.5822, 0.3804, 0.5822, 0.3804, 0.5822, 0.3805])
me_sphere_013.materials.append(mat_material_007)
me_sphere_013.use_remesh_fix_poles = True
me_sphere_013.use_remesh_preserve_attributes = False
me_sphere_013.use_mirror_vertex_groups = False
me_sphere_013.update()

# ---- objects
ob_cheese_big_missing_chunk_holes = bpy.data.objects.new('Cheese_Big_Missing_Chunk_Holes', me_sphere_013)

# ---- transforms, parenting, visibility, modifiers, constraints
ob_cheese_big_missing_chunk_holes.location = (0.0, 0.0, 0.0)
ob_cheese_big_missing_chunk_holes.scale = (0.6023, 0.6023, 0.2094)
ob_cheese_big_missing_chunk_holes.lineart.crease_threshold = 0.0

# ---- collection membership
col_collection.objects.link(ob_cheese_big_missing_chunk_holes)

# ---- scene / render settings (as saved in the file)
scene.frame_start = 1; scene.frame_end = 250; scene.frame_set(1)
scene.render.engine = 'BLENDER_EEVEE_NEXT'
scene.cycles.use_denoising = False
scene.cycles.samples = 128
scene.cycles.sampling_pattern = 'TABULATED_SOBOL'
scene.cycles.use_adaptive_sampling = False
scene.cycles.use_light_tree = False
scene.view_settings.view_transform = 'Filmic'
bpy.context.view_layer.update()

# ---- added for rendering (the .blend has no active camera and no usable light): camera, sun
cam_auto = bpy.data.cameras.new('AutoCamera')
cam_auto.lens = 50.0
cam_auto.sensor_width = 36.0
cam_auto.clip_end = 1000.0
ob_auto_camera = bpy.data.objects.new('AutoCamera', cam_auto)
scene.collection.objects.link(ob_auto_camera)
ob_auto_camera.location = (1.06074, -1.24863, 0.832582)
ob_auto_camera.rotation_euler = (1.09748, -7.21219e-08, 0.694738)
scene.camera = ob_auto_camera
light_auto_sun = bpy.data.lights.new('AutoSun', 'SUN')
light_auto_sun.energy = 3.0
light_auto_sun.angle = 0.0523599
ob_auto_sun = bpy.data.objects.new('AutoSun', light_auto_sun)
scene.collection.objects.link(ob_auto_sun)
ob_auto_sun.rotation_euler = (0.872665, 0.174533, 0.523599)
bpy.context.view_layer.update()

